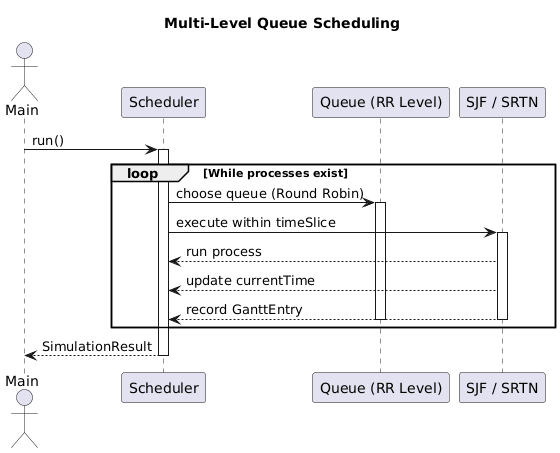

The diagram above was rendered by PlantUML. Its source (embedded in the PNG):
@startuml
title Multi-Level Queue Scheduling

actor Main
participant Scheduler
participant "Queue (RR Level)" as Queue
participant "SJF / SRTN" as Strategy

Main -> Scheduler : run()

activate Scheduler

loop While processes exist

    Scheduler -> Queue : choose queue (Round Robin)

    activate Queue
    Scheduler -> Strategy : execute within timeSlice

    activate Strategy
    Strategy --> Scheduler : run process
    Strategy --> Scheduler : update currentTime
    Strategy --> Scheduler : record GanttEntry
    deactivate Strategy

    deactivate Queue

end

Scheduler --> Main : SimulationResult
deactivate Scheduler
@enduml